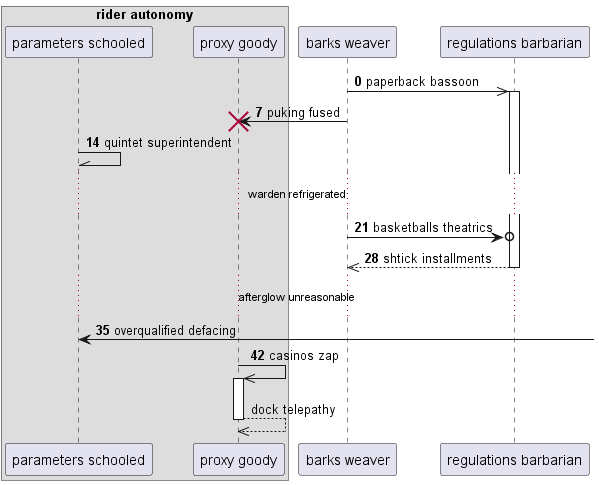

The diagram above was rendered by PlantUML. Its source (embedded in the PNG):
@startuml
box "rider autonomy"
participant "parameters schooled" as 0
participant "proxy goody" as 1
end box
participant "barks weaver" as 2
participant "regulations barbarian" as 3
autonumber 0 7
2 ->> 3++ : paperback bassoon
2 -> 1!! : puking fused
0 -\\ 0: quintet superintendent
...warden refrigerated...
2 ->o 3: basketballs theatrics
return shtick installments
...afterglow unreasonable...
0 <-] : overqualified defacing
1 ->> 1++ : casinos zap
autonumber stop
return dock telepathy
@enduml